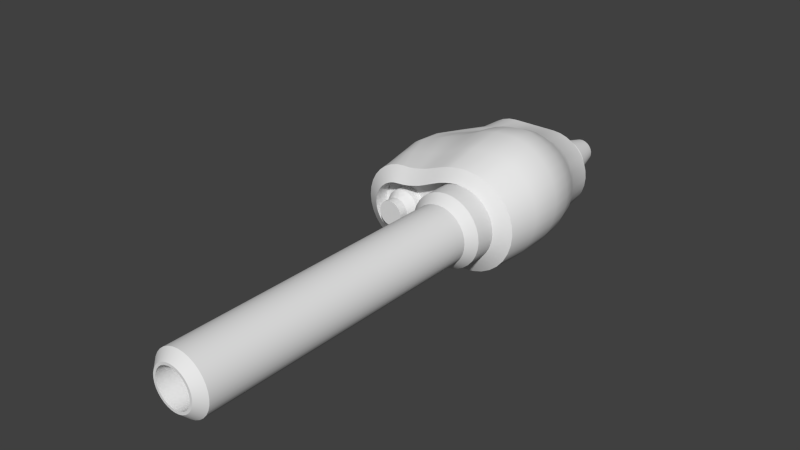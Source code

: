 # Source: untitled_faking_it.blend  (saved by Blender 2.70.0; exported with 4.5.12 LTS)
import bpy
from mathutils import Matrix  # noqa: F401  (used for matrix-valued properties, if any)

bpy.ops.wm.read_factory_settings(use_empty=True)
scene = bpy.context.scene
scene.name = 'Scene'

# ---- collections
col_collection_1 = bpy.data.collections.new('Collection 1'); scene.collection.children.link(col_collection_1)

# ---- world
world_world = bpy.data.worlds.new('World'); scene.world = world_world
world_world.color = (0.05088, 0.05088, 0.05088)
world_world.use_sun_shadow = False
world_world.sun_shadow_jitter_overblur = 0.0
world_world.cycles.sampling_method = 'MANUAL'
world_world.cycles.sample_map_resolution = 256

# ---- meshes
me_circle_006 = bpy.data.meshes.new('Circle.006')
me_circle_006.from_pydata([(2.383, 2.186, 1.976), (2.796, 2.061, 1.976), (3.176, 1.857, 1.976), (3.509, 1.584, 1.976), (3.783, 1.25, 1.976), (3.986, 0.87, 1.976), (4.111, 0.4573, 1.976), (4.154, 0.02812, 1.976), (4.111, -0.4011, 1.976), (3.986, -0.8138, 1.976), (3.783, -1.194, 1.976), (3.509, -1.528, 1.976), (3.176, -1.801, 1.976), (2.796, -2.004, 1.976), (2.383, -2.13, 1.976), (1.954, -2.172, 1.976), (1.525, -2.13, 3.226), (1.112, -2.004, 3.226), (0.7315, -1.801, 3.226), (0.3981, -1.528, 3.226), (0.1245, -1.194, 3.226), (-0.07877, -0.8138, 3.226), (-0.204, -0.4011, 3.226), (-0.2462, 0.02812, 3.226), (-0.204, 0.4573, 3.226), (-0.07877, 0.87, 3.226), (0.1245, 1.25, 3.226), (0.3981, 1.584, 3.226), (0.7315, 1.857, 3.226), (1.112, 2.061, 3.226), (1.525, 2.186, 3.226), (1.954, 2.228, 1.976), (1.954, 2.228, 3.226), (1.954, -2.172, 3.226), (2.383, -2.13, 3.226), (2.796, -2.004, 3.226), (3.176, -1.801, 3.226), (3.509, -1.528, 3.226), (3.783, -1.194, 3.226), (3.986, -0.8138, 3.226), (4.111, -0.4011, 3.226), (4.154, 0.02812, 3.226), (4.111, 0.4573, 3.226), (3.986, 0.87, 3.226), (3.783, 1.25, 3.226), (3.509, 1.584, 3.226), (3.176, 1.857, 3.226), (2.796, 2.061, 3.226), (2.383, 2.186, 3.226), (1.954, 1.778, 21.48), (1.612, 1.744, 21.48), (1.284, 1.645, 21.48), (0.9815, 1.483, 21.48), (0.7163, 1.266, 21.48), (0.4987, 1.0, 21.48), (0.337, 0.6978, 21.48), (0.2374, 0.3695, 21.48), (0.2038, 0.02812, 21.48), (0.2374, -0.3133, 21.48), (0.337, -0.6416, 21.48), (0.4987, -0.9441, 21.48), (0.7163, -1.209, 21.48), (0.9815, -1.427, 21.48), (1.284, -1.589, 21.48), (1.612, -1.688, 21.48), (1.954, -1.722, 21.48), (2.295, -1.688, 21.48), (2.623, -1.589, 21.48), (2.926, -1.427, 21.48), (3.191, -1.209, 21.48), (3.409, -0.9441, 21.48), (3.571, -0.6416, 21.48), (3.67, -0.3133, 21.48), (3.704, 0.02812, 21.48), (3.67, 0.3695, 21.48), (3.571, 0.6978, 21.48), (3.409, 1.0, 21.48), (3.191, 1.266, 21.48), (2.926, 1.483, 21.48), (2.623, 1.645, 21.48), (2.295, 1.744, 21.48), (1.954, 1.778, 3.851), (1.612, 1.744, 3.851), (1.284, 1.645, 3.851), (0.9815, 1.483, 3.851), (0.7163, 1.266, 3.851), (0.4987, 1.0, 3.851), (0.337, 0.6978, 3.851), (0.2374, 0.3695, 3.851), (0.2038, 0.02812, 3.851), (0.2374, -0.3133, 3.851), (0.337, -0.6416, 3.851), (0.4987, -0.9441, 3.851), (0.7163, -1.209, 3.851), (0.9815, -1.427, 3.851), (1.284, -1.589, 3.851), (1.612, -1.688, 3.851), (1.954, -1.722, 3.851), (2.295, -1.688, 3.851), (2.623, -1.589, 3.851), (2.926, -1.427, 3.851), (3.191, -1.209, 3.851), (3.409, -0.9441, 3.851), (3.571, -0.6416, 3.851), (3.67, -0.3133, 3.851), (3.704, 0.02812, 3.851), (3.67, 0.3695, 3.851), (3.571, 0.6978, 3.851), (3.409, 1.0, 3.851), (3.191, 1.266, 3.851), (2.926, 1.483, 3.851), (2.623, 1.645, 3.851), (2.295, 1.744, 3.851), (1.954, 1.278, 21.98), (1.71, 1.254, 21.98), (1.475, 1.183, 21.98), (1.259, 1.067, 21.98), (1.07, 0.912, 21.98), (0.9144, 0.7225, 21.98), (0.7989, 0.5064, 21.98), (0.7278, 0.2719, 21.98), (0.7038, 0.02809, 21.98), (0.7278, -0.2158, 21.98), (0.7989, -0.4503, 21.98), (0.9144, -0.6664, 21.98), (1.07, -0.8558, 21.98), (1.259, -1.011, 21.98), (1.475, -1.127, 21.98), (1.71, -1.198, 21.98), (1.954, -1.222, 21.98), (2.198, -1.198, 21.98), (2.432, -1.127, 21.98), (2.648, -1.011, 21.98), (2.838, -0.8558, 21.98), (2.993, -0.6664, 21.98), (3.109, -0.4503, 21.98), (3.18, -0.2158, 21.98), (3.204, 0.02809, 21.98), (3.18, 0.272, 21.98), (3.109, 0.5064, 21.98), (2.993, 0.7226, 21.98), (2.838, 0.912, 21.98), (2.648, 1.067, 21.98), (2.432, 1.183, 21.98), (2.198, 1.254, 21.98), (1.954, 1.128, 21.98), (1.739, 1.107, 21.98), (1.533, 1.044, 21.98), (1.343, 0.9427, 21.98), (1.176, 0.8059, 21.98), (1.039, 0.6392, 21.98), (0.9375, 0.449, 21.98), (0.8749, 0.2427, 21.98), (0.8538, 0.02809, 21.98), (0.8749, -0.1865, 21.98), (0.9375, -0.3929, 21.98), (1.039, -0.583, 21.98), (1.176, -0.7497, 21.98), (1.343, -0.8865, 21.98), (1.533, -0.9882, 21.98), (1.739, -1.051, 21.98), (1.954, -1.072, 21.98), (2.168, -1.051, 21.98), (2.375, -0.9882, 21.98), (2.565, -0.8865, 21.98), (2.732, -0.7497, 21.98), (2.868, -0.583, 21.98), (2.97, -0.3929, 21.98), (3.033, -0.1865, 21.98), (3.054, 0.02809, 21.98), (3.033, 0.2427, 21.98), (2.97, 0.449, 21.98), (2.868, 0.6392, 21.98), (2.732, 0.8059, 21.98), (2.565, 0.9427, 21.98), (2.375, 1.044, 21.98), (2.168, 1.107, 21.98), (2.061, 0.5675, -0.5241), (2.164, 0.5362, -0.5241), (2.259, 0.4854, -0.5241), (2.343, 0.417, -0.5241), (2.411, 0.3336, -0.5241), (2.462, 0.2386, -0.5241), (2.493, 0.1354, -0.5241), (2.504, 0.02809, -0.5241), (2.493, -0.07921, -0.5241), (2.462, -0.1824, -0.5241), (2.411, -0.2775, -0.5241), (2.343, -0.3608, -0.5241), (2.259, -0.4292, -0.5241), (2.164, -0.48, -0.5241), (2.061, -0.5113, -0.5241), (1.954, -0.5219, -0.5241), (1.846, -0.5113, -0.5241), (1.743, -0.48, -0.5241), (1.648, -0.4292, -0.5241), (1.565, -0.3608, -0.5241), (1.496, -0.2775, -0.5241), (1.446, -0.1824, -0.5241), (1.414, -0.07921, -0.5241), (1.404, 0.02809, -0.5241), (1.414, 0.1354, -0.5241), (1.446, 0.2386, -0.5241), (1.496, 0.3336, -0.5241), (1.565, 0.417, -0.5241), (1.648, 0.4854, -0.5241), (1.743, 0.5362, -0.5241), (1.846, 0.5675, -0.5241), (1.954, 0.5781, -0.5241), (-2.406, 0.2093, 2.651), (-2.553, 0.1949, 2.651), (-2.693, 0.1522, 2.651), (-2.823, 0.08289, 2.651), (-2.937, -0.01038, 2.651), (-3.03, -0.124, 2.651), (-3.099, -0.2537, 2.651), (-3.142, -0.3944, 2.651), (-3.156, -0.5407, 2.651), (-3.142, -0.687, 2.651), (-3.099, -0.8277, 2.651), (-3.03, -0.9574, 2.651), (-2.937, -1.071, 2.651), (-2.823, -1.164, 2.651), (-2.693, -1.234, 2.651), (-2.553, -1.276, 2.651), (-2.406, -1.291, 2.651), (-2.26, -1.276, 2.651), (-2.119, -1.234, 2.651), (-1.99, -1.164, 2.651), (-1.876, -1.071, 2.651), (-1.783, -0.9574, 2.651), (-1.713, -0.8277, 2.651), (-1.671, -0.687, 2.651), (-1.656, -0.5407, 2.651), (-1.671, -0.3944, 2.651), (-1.713, -0.2537, 2.651), (-1.783, -0.124, 2.651), (-1.876, -0.01038, 2.651), (-1.99, 0.08289, 2.651), (-2.119, 0.1522, 2.651), (-2.26, 0.1949, 2.651), (-2.406, 1.084, 1.976), (-2.723, 1.053, 1.976), (-3.028, 0.9606, 1.976), (-3.309, 0.8104, 1.976), (-3.555, 0.6083, 1.976), (-3.757, 0.3621, 1.976), (-3.908, 0.08115, 1.976), (-4.0, -0.2237, 1.976), (-4.031, -0.5407, 1.976), (-4.0, -0.8577, 1.976), (-3.908, -1.163, 1.976), (-3.757, -1.444, 1.976), (-3.555, -1.69, 1.976), (-3.309, -1.892, 1.976), (-3.028, -2.042, 1.976), (-2.723, -2.134, 1.976), (-2.406, -2.166, 1.976), (-2.406, 1.084, 0.9759), (-2.723, 1.053, 0.9759), (-3.028, 0.9606, 0.9759), (-3.309, 0.8104, 0.9759), (-3.555, 0.6083, 0.9759), (-3.757, 0.3621, 0.9759), (-3.908, 0.08115, 0.9759), (-4.0, -0.2237, 0.9759), (-4.031, -0.5407, 0.9759), (-4.0, -0.8577, 0.9759), (-3.908, -1.163, 0.9759), (-3.757, -1.444, 0.9759), (-3.555, -1.69, 0.9759), (-3.309, -1.892, 0.9759), (-3.028, -2.042, 0.9759), (-2.723, -2.134, 0.9759), (-2.406, -2.166, 0.9759), (-2.089, -2.134, 0.9759), (-1.784, -2.042, 0.9759), (-1.503, -1.892, 0.9759), (-1.257, -1.69, 0.9759), (-1.055, -1.444, 0.9759), (-0.9049, -1.163, 0.9759), (-0.8125, -0.8577, 0.9759), (-0.7812, -0.5407, 0.9759), (-0.8125, -0.2237, 0.9759), (-0.9049, 0.08115, 0.9759), (-1.055, 0.3621, 0.9759), (-1.257, 0.6083, 0.9759), (-1.503, 0.8104, 0.9759), (-1.784, 0.9606, 0.9759), (-2.089, 1.053, 0.9759), (-2.406, 0.2093, 2.093), (-2.553, 0.1949, 2.093), (-2.693, 0.1522, 2.093), (-2.823, 0.08289, 2.093), (-2.937, -0.01038, 2.093), (-3.03, -0.124, 2.093), (-3.099, -0.2537, 2.093), (-3.142, -0.3944, 2.093), (-3.156, -0.5407, 2.093), (-3.142, -0.687, 2.093), (-3.099, -0.8277, 2.093), (-3.03, -0.9574, 2.093), (-2.937, -1.071, 2.093), (-2.823, -1.164, 2.093), (-2.693, -1.234, 2.093), (-2.553, -1.276, 2.093), (-2.406, -1.291, 2.093), (-2.26, -1.276, 2.093), (-2.119, -1.234, 2.093), (-1.99, -1.164, 2.093), (-1.876, -1.071, 2.093), (-1.783, -0.9574, 2.093), (-1.713, -0.8277, 2.093), (-1.671, -0.687, 2.093), (-1.656, -0.5407, 2.093), (-1.671, -0.3944, 2.093), (-1.713, -0.2537, 2.093), (-1.783, -0.124, 2.093), (-1.876, -0.01038, 2.093), (-1.99, 0.08289, 2.093), (-2.119, 0.1522, 2.093), (-2.26, 0.1949, 2.093), (-2.406, 0.5093, 1.534), (-2.611, 0.4891, 1.534), (-2.808, 0.4294, 1.534), (-2.99, 0.3323, 1.534), (-3.149, 0.2017, 1.534), (-3.279, 0.04263, 1.534), (-3.376, -0.1389, 1.534), (-3.436, -0.3359, 1.534), (-3.456, -0.5407, 1.534), (-3.436, -0.7456, 1.534), (-3.376, -0.9425, 1.534), (-3.279, -1.124, 1.534), (-3.149, -1.283, 1.534), (-2.99, -1.414, 1.534), (-2.808, -1.511, 1.534), (-2.611, -1.571, 1.534), (-2.406, -1.591, 1.534), (-2.201, -1.571, 1.534), (-2.004, -1.511, 1.534), (-1.823, -1.414, 1.534), (-1.664, -1.283, 1.534), (-1.533, -1.124, 1.534), (-1.436, -0.9425, 1.534), (-1.376, -0.7456, 1.534), (-1.356, -0.5407, 1.534), (-1.376, -0.3359, 1.534), (-1.436, -0.1389, 1.534), (-1.533, 0.04264, 1.534), (-1.664, 0.2017, 1.534), (-1.823, 0.3323, 1.534), (-2.004, 0.4294, 1.534), (-2.201, 0.4891, 1.534), (-2.406, 0.5093, 0.9759), (-2.611, 0.4891, 0.9759), (-2.808, 0.4294, 0.9759), (-2.99, 0.3323, 0.9759), (-3.149, 0.2017, 0.9759), (-3.279, 0.04263, 0.9759), (-3.376, -0.1389, 0.9759), (-3.436, -0.3359, 0.9759), (-3.456, -0.5407, 0.9759), (-3.436, -0.7456, 0.9759), (-3.376, -0.9425, 0.9759), (-3.279, -1.124, 0.9759), (-3.149, -1.283, 0.9759), (-2.99, -1.414, 0.9759), (-2.808, -1.511, 0.9759), (-2.611, -1.571, 0.9759), (-2.406, -1.591, 0.9759), (-2.201, -1.571, 0.9759), (-2.004, -1.511, 0.9759), (-1.823, -1.414, 0.9759), (-1.664, -1.283, 0.9759), (-1.533, -1.124, 0.9759), (-1.436, -0.9425, 0.9759), (-1.376, -0.7456, 0.9759), (-1.356, -0.5407, 0.9759), (-1.376, -0.3359, 0.9759), (-1.436, -0.1389, 0.9759), (-1.533, 0.04264, 0.9759), (-1.664, 0.2017, 0.9759), (-1.823, 0.3323, 0.9759), (-2.004, 0.4294, 0.9759), (-2.201, 0.4891, 0.9759), (1.954, -2.172, 0.9759), (1.525, -2.13, 0.9759), (1.112, -2.004, 0.9759), (0.7315, -1.801, 0.9759), (0.3981, -1.528, 0.9759), (0.1245, -1.194, 0.9759), (-0.07877, -0.8138, 0.9759), (-0.204, -0.4011, 0.9759), (-0.2462, 0.02812, 0.9759), (-0.204, 0.4573, 0.9759), (-0.07877, 0.87, 0.9759), (0.1245, 1.25, 0.9759), (0.3981, 1.584, 0.9759), (0.7315, 1.857, 0.9759), (1.112, 2.061, 0.9759), (1.525, 2.186, 0.9759), (1.954, 2.228, 0.9759), (-2.027, 1.112, 1.976), (-2.027, 1.112, 0.9759), (-1.649, 1.173, 1.976), (-1.649, 1.173, 0.9759), (-1.281, 1.268, 1.976), (-1.281, 1.268, 0.9759), (-0.9143, 1.38, 1.976), (-0.9143, 1.38, 0.9759), (-0.5589, 1.525, 1.976), (-0.5589, 1.525, 0.9759), (-0.2109, 1.68, 1.976), (-0.2109, 1.68, 0.9759), (0.1378, 1.833, 1.976), (0.1378, 1.833, 0.9759), (0.4896, 1.98, 1.976), (0.4896, 1.98, 0.9759), (0.8548, 2.094, 1.976), (0.8548, 2.094, 0.9759), (1.228, 2.182, 1.976), (1.228, 2.182, 0.9759), (1.606, 2.238, 1.976), (1.606, 2.238, 0.9759), (-2.406, 1.984, 1.426), (-2.899, 1.936, 1.426), (-3.373, 1.792, 1.426), (-3.809, 1.559, 1.426), (-4.192, 1.245, 1.426), (-4.506, 0.8621, 1.426), (-4.739, 0.4256, 1.426), (-4.883, -0.04811, 1.426), (-4.931, -0.5407, 1.426), (-4.883, -1.033, 1.426), (-4.739, -1.507, 1.426), (-4.506, -1.944, 1.426), (-4.192, -2.326, 1.426), (-3.809, -2.64, 1.426), (-3.373, -2.874, 1.426), (-2.899, -3.017, 1.426), (-2.406, -3.066, 1.426), (1.954, 2.928, 1.415), (1.954, -3.066, 1.426), (2.557, -3.006, 1.426), (3.138, -2.83, 1.426), (3.673, -2.544, 1.426), (4.141, -2.16, 1.426), (4.526, -1.691, 1.426), (4.812, -1.156, 1.426), (4.988, -0.58, 1.426), (5.048, 0.008819, 1.425), (4.988, 0.588, 1.424), (4.812, 1.136, 1.422), (4.526, 1.635, 1.42), (4.141, 2.069, 1.418), (3.673, 2.424, 1.416), (3.138, 2.69, 1.415), (2.557, 2.86, 1.415), (-2.027, 1.987, 1.426), (-1.649, 2.04, 1.425), (-1.281, 2.122, 1.425), (-0.9143, 2.218, 1.424), (-0.5589, 2.343, 1.423), (-0.2109, 2.477, 1.421), (0.1378, 2.607, 1.42), (0.4896, 2.731, 1.419), (0.8548, 2.824, 1.418), (1.228, 2.893, 1.417), (1.606, 2.933, 1.416), (1.07, 0.9761, -9.198), (0.7624, 0.9458, -9.823), (0.4669, 0.8562, -9.823), (0.1946, 0.7107, -9.823), (-0.04405, 0.5148, -9.823), (-0.2399, 0.2761, -9.823), (-0.3855, 0.003824, -9.823), (-0.4751, -0.2916, -9.823), (-0.5054, -0.5989, -9.823), (-0.4751, -0.9062, -9.823), (-0.3855, -1.202, -9.823), (-0.2399, -1.474, -9.823), (-0.04405, -1.713, -9.823), (0.1946, -1.908, -9.823), (0.4669, -2.054, -9.823), (0.7624, -2.144, -9.823), (1.07, -2.174, -9.198), (1.377, -2.144, -9.198), (1.672, -2.054, -9.198), (1.945, -1.908, -9.198), (2.183, -1.713, -9.198), (2.379, -1.474, -9.198), (2.525, -1.202, -9.198), (2.614, -0.9062, -9.198), (2.645, -0.5989, -9.198), (2.614, -0.2916, -9.198), (2.525, 0.003826, -9.198), (2.379, 0.2761, -9.198), (2.183, 0.5148, -9.198), (1.945, 0.7107, -9.198), (1.672, 0.8562, -9.198), (1.377, 0.9458, -9.198), (-1.761, 0.9761, -9.198), (-2.068, 0.9458, -9.198), (-2.363, 0.8562, -9.198), (-2.636, 0.7107, -9.198), (-2.874, 0.5148, -9.198), (-3.07, 0.2761, -9.198), (-3.216, 0.003824, -9.198), (-3.305, -0.2916, -9.198), (-3.336, -0.5989, -9.198), (-3.305, -0.9062, -9.198), (-3.216, -1.202, -9.198), (-3.07, -1.474, -9.198), (-2.874, -1.713, -9.198), (-2.636, -1.908, -9.198), (-2.363, -2.054, -9.198), (-2.068, -2.144, -9.198), (-1.761, -2.174, -9.198), (1.07, 0.9761, -8.198), (0.7624, 0.9458, -8.198), (0.4669, 0.8562, -8.198), (0.1946, 0.7107, -8.198), (-0.04405, 0.5148, -8.198), (-0.2399, 0.2761, -8.198), (-0.3855, 0.003824, -8.198), (-0.4751, -0.2916, -8.198), (-0.5054, -0.5989, -8.198), (-0.4751, -0.9062, -8.198), (-0.3855, -1.202, -8.198), (-0.2399, -1.474, -8.198), (-0.04405, -1.713, -8.198), (0.1946, -1.908, -8.198), (0.4669, -2.054, -8.198), (0.7624, -2.144, -8.198), (1.07, -2.174, -8.198), (-1.761, 0.9761, -8.198), (-2.068, 0.9458, -8.198), (-2.363, 0.8562, -8.198), (-2.636, 0.7107, -8.198), (-2.874, 0.5148, -8.198), (-3.07, 0.2761, -8.198), (-3.216, 0.003824, -8.198), (-3.305, -0.2916, -8.198), (-3.336, -0.5989, -8.198), (-3.305, -0.9062, -8.198), (-3.216, -1.202, -8.198), (-3.07, -1.474, -8.198), (-2.874, -1.713, -8.198), (-2.636, -1.908, -8.198), (-2.363, -2.054, -8.198), (-2.068, -2.144, -8.198), (-1.761, -2.174, -8.198), (1.07, 0.7011, -9.823), (0.816, 0.6761, -9.823), (0.5722, 0.6021, -9.823), (0.3474, 0.482, -9.823), (0.1504, 0.3203, -9.823), (-0.01126, 0.1233, -9.823), (-0.1314, -0.1014, -9.823), (-0.2054, -0.3453, -9.823), (-0.2304, -0.5989, -9.823), (-0.2054, -0.8525, -9.823), (-0.1314, -1.096, -9.823), (-0.01126, -1.321, -9.823), (0.1504, -1.518, -9.823), (0.3474, -1.68, -9.823), (0.5722, -1.8, -9.823), (0.816, -1.874, -9.823), (1.07, -1.899, -9.823), (1.323, -1.874, -9.823), (1.567, -1.8, -9.823), (1.792, -1.68, -9.823), (1.989, -1.518, -9.823), (2.151, -1.321, -9.823), (2.271, -1.096, -9.823), (2.345, -0.8525, -9.823), (2.37, -0.5989, -9.823), (2.345, -0.3453, -9.823), (2.271, -0.1014, -9.823), (2.151, 0.1233, -9.823), (1.989, 0.3203, -9.823), (1.792, 0.482, -9.823), (1.567, 0.6021, -9.823), (1.323, 0.6761, -9.823), (1.07, 0.1511, -12.02), (0.9233, 0.1367, -12.02), (0.7826, 0.09401, -12.02), (0.653, 0.0247, -12.02), (0.5393, -0.06857, -12.02), (0.446, -0.1822, -12.02), (0.3767, -0.3119, -12.02), (0.3341, -0.4526, -12.02), (0.3196, -0.5989, -12.02), (0.3341, -0.7452, -12.02), (0.3767, -0.8859, -12.02), (0.446, -1.016, -12.02), (0.5393, -1.129, -12.02), (0.653, -1.223, -12.02), (0.7826, -1.292, -12.02), (0.9233, -1.334, -12.02), (1.07, -1.349, -12.02), (1.216, -1.334, -12.02), (1.357, -1.292, -12.02), (1.486, -1.223, -12.02), (1.6, -1.129, -12.02), (1.693, -1.016, -12.02), (1.763, -0.8859, -12.02), (1.805, -0.7452, -12.02), (1.82, -0.5989, -12.02), (1.805, -0.4526, -12.02), (1.763, -0.3119, -12.02), (1.693, -0.1822, -12.02), (1.6, -0.06857, -12.02), (1.486, 0.0247, -12.02), (1.357, 0.09401, -12.02), (1.216, 0.1367, -12.02), (1.07, 0.9761, -9.823), (1.07, -2.174, -9.823), (1.377, -2.144, -9.823), (1.672, -2.054, -9.823), (1.945, -1.908, -9.823), (2.183, -1.713, -9.823), (2.379, -1.474, -9.823), (2.525, -1.202, -9.823), (2.614, -0.9062, -9.823), (2.645, -0.5989, -9.823), (2.614, -0.2916, -9.823), (2.525, 0.003826, -9.823), (2.379, 0.2761, -9.823), (2.183, 0.5148, -9.823), (1.945, 0.7107, -9.823), (1.672, 0.8562, -9.823), (1.377, 0.9458, -9.823), (1.054, 1.868, -8.575), (1.054, -3.066, -8.575), (1.535, -3.018, -8.575), (1.998, -2.878, -8.575), (2.424, -2.65, -8.575), (2.798, -2.343, -8.575), (3.105, -1.969, -8.575), (3.333, -1.543, -8.575), (3.473, -1.08, -8.575), (3.521, -0.5989, -8.575), (3.473, -0.1176, -8.575), (3.333, 0.3451, -8.575), (3.105, 0.7716, -8.575), (2.798, 1.145, -8.575), (2.424, 1.452, -8.575), (1.998, 1.68, -8.575), (1.535, 1.821, -8.575), (-1.694, 1.868, -8.575), (-2.175, 1.821, -8.575), (-2.638, 1.68, -8.575), (-3.064, 1.452, -8.575), (-3.438, 1.145, -8.575), (-3.745, 0.7716, -8.575), (-3.973, 0.3451, -8.575), (-4.113, -0.1176, -8.575), (-4.16, -0.5989, -8.575), (-4.113, -1.08, -8.575), (-3.973, -1.543, -8.575), (-3.745, -1.969, -8.575), (-3.438, -2.343, -8.575), (-3.064, -2.65, -8.575), (-2.638, -2.878, -8.575), (-2.175, -3.018, -8.575), (-1.694, -3.066, -8.575), (0.8248, 1.868, -8.575), (0.5959, 1.868, -8.575), (0.3669, 1.868, -8.575), (0.138, 1.868, -8.575), (-0.09094, 1.868, -8.575), (-0.3199, 1.868, -8.575), (-0.5488, 1.868, -8.575), (-0.7778, 1.868, -8.575), (-1.007, 1.868, -8.575), (-1.236, 1.868, -8.575), (-1.465, 1.868, -8.575), (1.523, -3.066, -4.922), (-2.094, -3.066, -4.922), (1.808, -3.066, -1.763), (-2.32, -3.066, -1.763), (1.916, -3.066, -0.1034), (-2.397, -3.066, -0.1034), (1.681, -3.055, -3.277), (-2.221, -3.066, -3.277), (1.318, -3.066, -6.749), (-1.924, -3.066, -6.749), (-3.1, 2.097, -0.1034), (-3.442, 2.012, -0.1034), (-3.802, 1.841, -0.1034), (-4.142, 1.602, -0.1034), (-4.468, 1.272, -0.1034), (-4.74, 0.8706, -0.1034), (-4.933, 0.4294, -0.1034), (-5.041, -0.02184, -0.1034), (-5.063, -0.5327, -0.1034), (-4.991, -1.026, -0.1034), (-4.831, -1.493, -0.1034), (-4.578, -1.934, -0.1034), (-4.254, -2.313, -0.1034), (-3.831, -2.643, -0.1034), (-3.382, -2.873, -0.1034), (-2.854, -3.021, -0.1034), (-3.652, 2.199, -1.763), (-3.934, 2.083, -1.763), (-4.217, 1.895, -1.763), (-4.496, 1.639, -1.763), (-4.754, 1.311, -1.763), (-4.976, 0.8982, -1.763), (-5.126, 0.4496, -1.763), (-5.195, -0.00868, -1.763), (-5.18, -0.5184, -1.763), (-5.068, -1.041, -1.763), (-4.884, -1.496, -1.763), (-4.608, -1.931, -1.763), (-4.259, -2.309, -1.763), (-3.81, -2.641, -1.763), (-3.335, -2.872, -1.763), (-2.784, -3.02, -1.763), (-3.544, 2.177, -3.277), (-3.816, 2.066, -3.277), (-4.095, 1.884, -3.277), (-4.379, 1.626, -3.277), (-4.635, 1.301, -3.277), (-4.861, 0.884, -3.277), (-5.01, 0.4435, -3.277), (-5.081, -0.01902, -3.277), (-5.068, -0.5301, -3.277), (-4.964, -1.029, -3.277), (-4.773, -1.501, -3.277), (-4.498, -1.935, -3.277), (-4.147, -2.315, -3.277), (-3.704, -2.643, -3.277), (-3.243, -2.87, -3.277), (-2.71, -3.018, -3.277), (-2.814, 2.063, -4.922), (-3.155, 1.976, -4.922), (-3.497, 1.812, -4.922), (-3.852, 1.557, -4.922), (-4.166, 1.235, -4.922), (-4.428, 0.8459, -4.922), (-4.62, 0.4063, -4.922), (-4.726, -0.05135, -4.922), (-4.747, -0.5435, -4.922), (-4.674, -1.04, -4.922), (-4.513, -1.507, -4.922), (-4.267, -1.937, -4.922), (-3.948, -2.312, -4.922), (-3.535, -2.639, -4.922), (-3.099, -2.868, -4.922), (-2.616, -3.014, -4.922), (-2.427, -3.008, -6.749), (-2.875, -2.864, -6.749), (-3.276, -2.641, -6.749), (-3.658, -2.309, -6.749), (-3.938, -1.947, -6.749), (-4.149, -1.523, -6.749), (-4.273, -1.053, -6.749), (-4.3, -0.5845, -6.749), (-4.227, -0.09369, -6.749), (-4.065, 0.3508, -6.749), (-3.798, 0.7788, -6.749), (-3.502, 1.167, -6.749), (-3.156, 1.476, -6.749), (-2.711, 1.736, -6.749), (-2.272, 1.849, -6.749), (-1.809, 1.896, -6.749), (2.508, 3.544, -0.1232), (2.593, -2.999, -0.1034), (3.178, -2.827, -0.1034), (3.78, -2.531, -0.1034), (4.315, -2.13, -0.1034), (4.77, -1.636, -0.1034), (5.121, -1.08, -0.1038), (5.365, -0.4705, -0.1048), (5.483, 0.1332, -0.1063), (5.485, 0.7606, -0.1084), (5.359, 1.392, -0.1112), (5.117, 1.957, -0.1141), (4.777, 2.446, -0.117), (4.326, 2.885, -0.1198), (3.787, 3.246, -0.122), (3.246, 3.488, -0.1232), (2.958, 4.019, -1.763), (2.487, -2.999, -1.763), (3.097, -2.829, -1.763), (3.726, -2.534, -1.763), (4.297, -2.133, -1.763), (4.794, -1.635, -1.763), (5.185, -1.076, -1.763), (5.481, -0.4417, -1.765), (5.648, 0.2055, -1.767), (5.688, 0.8463, -1.769), (5.6, 1.519, -1.772), (5.4, 2.096, -1.775), (5.079, 2.646, -1.778), (4.648, 3.137, -1.782), (4.131, 3.546, -1.784), (3.58, 3.846, -1.786), (2.779, 3.89, -3.298), (2.339, -3.0, -3.277), (2.946, -2.831, -3.277), (3.547, -2.548, -3.277), (4.105, -2.155, -3.277), (4.579, -1.676, -3.277), (4.965, -1.121, -3.278), (5.248, -0.5072, -3.279), (5.409, 0.1215, -3.28), (5.447, 0.7498, -3.283), (5.361, 1.403, -3.285), (5.166, 1.969, -3.288), (4.854, 2.504, -3.291), (4.443, 2.976, -3.294), (3.929, 3.389, -3.296), (3.406, 3.678, -3.298), (2.131, 3.175, -4.933), (2.169, -3.002, -4.922), (2.713, -2.837, -4.922), (3.232, -2.574, -4.922), (3.718, -2.207, -4.922), (4.125, -1.761, -4.922), (4.441, -1.251, -4.922), (4.667, -0.6759, -4.922), (4.776, -0.1038, -4.923), (4.774, 0.4731, -4.924), (4.658, 1.052, -4.926), (4.44, 1.569, -4.928), (4.113, 2.052, -4.93), (3.723, 2.44, -4.932), (3.224, 2.787, -4.933), (2.709, 3.026, -4.934), (1.316, 2.149, -6.749), (1.866, -3.0, -6.749), (2.339, -2.843, -6.749), (2.76, -2.605, -6.749), (3.133, -2.284, -6.749), (3.438, -1.893, -6.749), (3.664, -1.435, -6.749), (3.792, -0.9537, -6.749), (3.82, -0.4403, -6.749), (3.753, 0.03722, -6.749), (3.671, 0.5322, -6.749), (3.411, 0.9456, -6.749), (3.118, 1.404, -6.749), (2.744, 1.73, -6.749), (2.267, 1.984, -6.749), (1.71, 2.092, -6.749), (-2.85, 2.162, -0.1035), (-2.321, 2.33, -0.1044), (-1.595, 2.485, -0.1066), (-1.098, 2.635, -0.1087), (-0.5913, 2.836, -0.1112), (-0.1165, 3.032, -0.1137), (0.3219, 3.206, -0.116), (0.7986, 3.411, -0.1183), (1.209, 3.509, -0.12), (1.68, 3.538, -0.1216), (2.137, 3.567, -0.1227), (-3.412, 2.294, -1.763), (-2.738, 2.531, -1.763), (-1.946, 2.848, -1.763), (-1.335, 2.994, -1.763), (-0.6146, 3.304, -1.763), (-0.04271, 3.536, -1.763), (0.4911, 3.785, -1.763), (0.9934, 3.913, -1.763), (1.49, 4.036, -1.763), (2.038, 4.067, -1.763), (2.517, 4.077, -1.763), (-3.208, 2.242, -3.277), (-2.517, 2.438, -3.278), (-1.769, 2.657, -3.28), (-1.183, 2.845, -3.283), (-0.6036, 3.082, -3.286), (-0.06994, 3.359, -3.289), (0.43, 3.587, -3.291), (0.9275, 3.739, -3.294), (1.368, 3.834, -3.295), (1.89, 3.895, -3.297), (2.337, 3.928, -3.298), (-2.447, 2.086, -4.922), (-1.958, 2.194, -4.922), (-1.422, 2.318, -4.923), (-1.002, 2.437, -4.924), (-0.5814, 2.572, -4.925), (-0.1694, 2.75, -4.927), (0.2229, 2.93, -4.928), (0.6182, 3.052, -4.93), (0.9809, 3.117, -4.931), (1.391, 3.166, -4.932), (1.792, 3.191, -4.933), (-1.588, 1.911, -6.749), (-1.382, 1.926, -6.749), (-1.086, 1.94, -6.749), (-0.8001, 1.949, -6.749), (-0.5485, 1.983, -6.749), (-0.2909, 2.012, -6.749), (-0.07186, 2.043, -6.748), (0.1858, 2.072, -6.749), (0.4436, 2.1, -6.748), (0.7111, 2.134, -6.75), (0.9911, 2.139, -6.75)], [], [(47, 1, 0, 48), (36, 12, 11, 37), (26, 397, 396, 25), (45, 3, 2, 46), (34, 14, 13, 35), (43, 5, 4, 44), (32, 31, 402, 401, 30), (22, 393, 392, 21), (41, 7, 6, 42), (28, 399, 398, 27), (17, 16, 96, 95), (39, 9, 8, 40), (32, 30, 82, 81), (19, 390, 389, 18), (48, 0, 31, 32), (37, 11, 10, 38), (21, 392, 391, 20), (46, 2, 1, 47), (35, 13, 12, 36), (25, 396, 395, 24), (44, 4, 3, 45), (33, 15, 14, 34), (27, 398, 397, 26), (42, 6, 5, 43), (23, 394, 393, 22), (40, 8, 7, 41), (29, 400, 399, 28), (18, 389, 388, 17), (38, 10, 9, 39), (20, 391, 390, 19), (80, 112, 81, 49), (69, 101, 102, 70), (58, 90, 91, 59), (78, 110, 111, 79), (67, 99, 100, 68), (56, 88, 89, 57), (76, 108, 109, 77), (65, 97, 98, 66), (54, 86, 87, 55), (74, 106, 107, 75), (52, 84, 85, 53), (63, 95, 96, 64), (72, 104, 105, 73), (50, 82, 83, 51), (61, 93, 94, 62), (70, 102, 103, 71), (59, 91, 92, 60), (79, 111, 112, 80), (68, 100, 101, 69), (57, 89, 90, 58), (77, 109, 110, 78), (66, 98, 99, 67), (55, 87, 88, 56), (75, 107, 108, 76), (53, 85, 86, 54), (64, 96, 97, 65), (73, 105, 106, 74), (51, 83, 84, 52), (62, 94, 95, 63), (71, 103, 104, 72), (49, 81, 82, 50), (60, 92, 93, 61), (30, 401, 400, 29), (29, 28, 84, 83), (30, 29, 83, 82), (48, 32, 81, 112), (47, 48, 112, 111), (46, 47, 111, 110), (45, 46, 110, 109), (44, 45, 109, 108), (43, 44, 108, 107), (42, 43, 107, 106), (41, 42, 106, 105), (40, 41, 105, 104), (39, 40, 104, 103), (38, 39, 103, 102), (37, 38, 102, 101), (36, 37, 101, 100), (35, 36, 100, 99), (34, 35, 99, 98), (33, 34, 98, 97), (21, 20, 92, 91), (17, 388, 387, 16), (18, 17, 95, 94), (19, 18, 94, 93), (20, 19, 93, 92), (27, 26, 86, 85), (22, 21, 91, 90), (23, 22, 90, 89), (24, 23, 89, 88), (25, 24, 88, 87), (28, 27, 85, 84), (51, 52, 116, 115), (50, 51, 115, 114), (49, 50, 114, 113), (80, 49, 113, 144), (79, 80, 144, 143), (78, 79, 143, 142), (77, 78, 142, 141), (76, 77, 141, 140), (75, 76, 140, 139), (74, 75, 139, 138), (73, 74, 138, 137), (72, 73, 137, 136), (71, 72, 136, 135), (70, 71, 135, 134), (69, 70, 134, 133), (68, 69, 133, 132), (67, 68, 132, 131), (66, 67, 131, 130), (65, 66, 130, 129), (64, 65, 129, 128), (63, 64, 128, 127), (62, 63, 127, 126), (61, 62, 126, 125), (60, 61, 125, 124), (59, 60, 124, 123), (58, 59, 123, 122), (57, 58, 122, 121), (56, 57, 121, 120), (55, 56, 120, 119), (54, 55, 119, 118), (53, 54, 118, 117), (52, 53, 117, 116), (117, 118, 150, 149), (118, 119, 151, 150), (116, 117, 149, 148), (115, 116, 148, 147), (114, 115, 147, 146), (113, 114, 146, 145), (144, 113, 145, 176), (143, 144, 176, 175), (142, 143, 175, 174), (141, 142, 174, 173), (140, 141, 173, 172), (139, 140, 172, 171), (138, 139, 171, 170), (137, 138, 170, 169), (136, 137, 169, 168), (135, 136, 168, 167), (134, 135, 167, 166), (133, 134, 166, 165), (132, 133, 165, 164), (131, 132, 164, 163), (130, 131, 163, 162), (129, 130, 162, 161), (128, 129, 161, 160), (127, 128, 160, 159), (126, 127, 159, 158), (125, 126, 158, 157), (124, 125, 157, 156), (123, 124, 156, 155), (122, 123, 155, 154), (121, 122, 154, 153), (120, 121, 153, 152), (119, 120, 152, 151), (208, 207, 206, 205, 204, 203, 202, 201, 200, 199, 198, 197, 196, 195, 194, 193, 192, 191, 190, 189, 188, 187, 186, 185, 184, 183, 182, 181, 180, 179, 178, 177), (151, 152, 201, 202), (162, 163, 190, 191), (173, 174, 179, 180), (153, 154, 199, 200), (164, 165, 188, 189), (175, 176, 177, 178), (155, 156, 197, 198), (166, 167, 186, 187), (157, 158, 195, 196), (146, 147, 206, 207), (168, 169, 184, 185), (159, 160, 193, 194), (148, 149, 204, 205), (170, 171, 182, 183), (150, 151, 202, 203), (161, 162, 191, 192), (172, 173, 180, 181), (152, 153, 200, 201), (163, 164, 189, 190), (174, 175, 178, 179), (154, 155, 198, 199), (165, 166, 187, 188), (176, 145, 208, 177), (156, 157, 196, 197), (145, 146, 207, 208), (167, 168, 185, 186), (158, 159, 194, 195), (147, 148, 205, 206), (169, 170, 183, 184), (160, 161, 192, 193), (149, 150, 203, 204), (171, 172, 181, 182), (252, 269, 268, 251), (250, 267, 266, 249), (248, 265, 264, 247), (246, 263, 262, 245), (257, 274, 273, 256), (244, 261, 260, 243), (255, 272, 271, 254), (242, 259, 258, 241), (253, 270, 269, 252), (251, 268, 267, 250), (249, 266, 265, 248), (247, 264, 263, 246), (245, 262, 261, 244), (256, 273, 272, 255), (243, 260, 259, 242), (254, 271, 270, 253), (210, 211, 212, 213, 214, 215, 216, 217, 218, 219, 220, 221, 222, 223, 224, 225, 226, 227, 228, 229, 230, 231, 232, 233, 234, 235, 236, 237, 238, 239, 240, 209), (209, 240, 321, 290), (230, 229, 310, 311), (219, 218, 299, 300), (239, 238, 319, 320), (228, 227, 308, 309), (217, 216, 297, 298), (237, 236, 317, 318), (226, 225, 306, 307), (215, 214, 295, 296), (235, 234, 315, 316), (213, 212, 293, 294), (224, 223, 304, 305), (233, 232, 313, 314), (211, 210, 291, 292), (222, 221, 302, 303), (231, 230, 311, 312), (220, 219, 300, 301), (240, 239, 320, 321), (229, 228, 309, 310), (218, 217, 298, 299), (238, 237, 318, 319), (227, 226, 307, 308), (216, 215, 296, 297), (236, 235, 316, 317), (214, 213, 294, 295), (225, 224, 305, 306), (234, 233, 314, 315), (212, 211, 292, 293), (223, 222, 303, 304), (232, 231, 312, 313), (210, 209, 290, 291), (221, 220, 301, 302), (315, 314, 346, 347), (293, 292, 324, 325), (304, 303, 335, 336), (313, 312, 344, 345), (291, 290, 322, 323), (302, 301, 333, 334), (290, 321, 353, 322), (311, 310, 342, 343), (300, 299, 331, 332), (320, 319, 351, 352), (309, 308, 340, 341), (298, 297, 329, 330), (318, 317, 349, 350), (307, 306, 338, 339), (296, 295, 327, 328), (316, 315, 347, 348), (294, 293, 325, 326), (305, 304, 336, 337), (314, 313, 345, 346), (292, 291, 323, 324), (303, 302, 334, 335), (312, 311, 343, 344), (301, 300, 332, 333), (321, 320, 352, 353), (310, 309, 341, 342), (299, 298, 330, 331), (319, 318, 350, 351), (308, 307, 339, 340), (297, 296, 328, 329), (317, 316, 348, 349), (295, 294, 326, 327), (306, 305, 337, 338), (349, 348, 380, 381), (327, 326, 358, 359), (338, 337, 369, 370), (347, 346, 378, 379), (325, 324, 356, 357), (336, 335, 367, 368), (345, 344, 376, 377), (323, 322, 354, 355), (334, 333, 365, 366), (322, 353, 385, 354), (343, 342, 374, 375), (332, 331, 363, 364), (352, 351, 383, 384), (341, 340, 372, 373), (330, 329, 361, 362), (350, 349, 381, 382), (339, 338, 370, 371), (328, 327, 359, 360), (348, 347, 379, 380), (326, 325, 357, 358), (337, 336, 368, 369), (346, 345, 377, 378), (324, 323, 355, 356), (335, 334, 366, 367), (344, 343, 375, 376), (333, 332, 364, 365), (353, 352, 384, 385), (342, 341, 373, 374), (331, 330, 362, 363), (351, 350, 382, 383), (340, 339, 371, 372), (329, 328, 360, 361), (274, 275, 371, 370), (273, 274, 370, 369), (272, 273, 369, 368), (271, 272, 368, 367), (270, 271, 367, 366), (269, 270, 366, 365), (268, 269, 365, 364), (267, 268, 364, 363), (266, 267, 363, 362), (265, 266, 362, 361), (264, 265, 361, 360), (263, 264, 360, 359), (262, 263, 359, 358), (261, 262, 358, 357), (260, 261, 357, 356), (259, 260, 356, 355), (258, 259, 355, 354), (289, 258, 354, 385), (288, 289, 385, 384), (287, 288, 384, 383), (286, 287, 383, 382), (285, 286, 382, 381), (284, 285, 381, 380), (283, 284, 380, 379), (282, 283, 379, 378), (281, 282, 378, 377), (280, 281, 377, 376), (279, 280, 376, 375), (278, 279, 375, 374), (277, 278, 374, 373), (276, 277, 373, 372), (275, 276, 372, 371), (16, 33, 97, 96), (26, 25, 87, 86), (16, 387, 386, 15, 33), (24, 395, 394, 23), (257, 15, 386, 274), (283, 282, 393, 394), (282, 281, 392, 393), (241, 258, 404, 403), (403, 404, 406, 405), (405, 406, 408, 407), (407, 408, 410, 409), (409, 410, 412, 411), (411, 412, 414, 413), (413, 414, 416, 415), (415, 416, 418, 417), (417, 418, 420, 419), (419, 420, 422, 421), (421, 422, 424, 423), (402, 31, 423, 424), (274, 386, 387, 388, 389, 390, 391, 392, 281, 280, 279, 278, 277, 276, 275), (283, 394, 395, 396, 397, 398, 399, 400, 401, 402, 424, 422, 420, 418, 416, 414, 412, 410, 408, 406, 404, 258, 289, 288, 287, 286, 285, 284), (241, 425, 426, 242), (242, 426, 427, 243), (243, 427, 428, 244), (244, 428, 429, 245), (245, 429, 430, 246), (246, 430, 431, 247), (247, 431, 432, 248), (248, 432, 433, 249), (249, 433, 434, 250), (250, 434, 435, 251), (251, 435, 436, 252), (252, 436, 437, 253), (253, 437, 438, 254), (254, 438, 439, 255), (255, 439, 440, 256), (440, 441, 257, 256), (458, 442, 31, 0), (1, 457, 458, 0), (2, 456, 457, 1), (3, 455, 456, 2), (4, 454, 455, 3), (5, 453, 454, 4), (6, 452, 453, 5), (7, 451, 452, 6), (8, 450, 451, 7), (9, 449, 450, 8), (10, 448, 449, 9), (11, 447, 448, 10), (12, 446, 447, 11), (13, 445, 446, 12), (14, 444, 445, 13), (15, 443, 444, 14), (15, 257, 441, 443), (241, 403, 459, 425), (403, 405, 460, 459), (405, 407, 461, 460), (407, 409, 462, 461), (409, 411, 463, 462), (411, 413, 464, 463), (413, 415, 465, 464), (415, 417, 466, 465), (417, 419, 467, 466), (419, 421, 468, 467), (421, 423, 469, 468), (423, 31, 442, 469), (483, 484, 533, 532), (472, 473, 522, 521), (494, 493, 625, 626), (474, 475, 524, 523), (496, 495, 627, 628), (476, 477, 526, 525), (487, 486, 618, 619), (498, 497, 629, 630), (478, 479, 528, 527), (489, 488, 620, 621), (500, 499, 631, 632), (480, 481, 530, 529), (491, 490, 622, 623), (470, 501, 633, 617), (482, 483, 532, 531), (470, 617, 471, 520, 519), (493, 492, 624, 625), (484, 485, 534, 533), (473, 474, 523, 522), (495, 494, 626, 627), (485, 618, 486, 535, 534), (475, 476, 525, 524), (497, 496, 628, 629), (477, 478, 527, 526), (488, 487, 619, 620), (499, 498, 630, 631), (479, 480, 529, 528), (490, 489, 621, 622), (501, 500, 632, 633), (481, 482, 531, 530), (492, 491, 623, 624), (509, 543, 544, 510), (516, 550, 551, 517), (506, 540, 541, 507), (513, 547, 548, 514), (471, 472, 521, 520), (503, 537, 538, 504), (510, 544, 545, 511), (517, 551, 552, 518), (507, 541, 542, 508), (514, 548, 549, 515), (504, 538, 539, 505), (556, 557, 474, 473), (511, 545, 546, 512), (518, 552, 535, 486), (508, 542, 543, 509), (515, 549, 550, 516), (505, 539, 540, 506), (512, 546, 547, 513), (502, 536, 537, 503), (568, 569, 618, 485), (502, 470, 519, 536), (519, 520, 521, 522, 523, 524, 525, 526, 527, 528, 529, 530, 531, 532, 533, 534, 535, 552, 551, 550, 549, 548, 547, 546, 545, 544, 543, 542, 541, 540, 539, 538, 537, 536), (584, 616, 585, 553), (583, 615, 616, 584), (582, 614, 615, 583), (586, 585, 616, 615, 614, 613, 612, 611, 610, 609, 608, 607, 606, 605, 604, 603, 602, 601, 600, 599, 598, 597, 596, 595, 594, 593, 592, 591, 590, 589, 588, 587), (581, 613, 614, 582), (580, 612, 613, 581), (579, 611, 612, 580), (578, 610, 611, 579), (577, 609, 610, 578), (576, 608, 609, 577), (575, 607, 608, 576), (574, 606, 607, 575), (573, 605, 606, 574), (572, 604, 605, 573), (571, 603, 604, 572), (570, 602, 603, 571), (569, 601, 602, 570), (568, 600, 601, 569), (567, 599, 600, 568), (566, 598, 599, 567), (565, 597, 598, 566), (564, 596, 597, 565), (563, 595, 596, 564), (562, 594, 595, 563), (561, 593, 594, 562), (560, 592, 593, 561), (559, 591, 592, 560), (558, 590, 591, 559), (557, 589, 590, 558), (556, 588, 589, 557), (555, 587, 588, 556), (554, 586, 587, 555), (553, 585, 586, 554), (584, 553, 617, 633), (553, 554, 471, 617), (555, 556, 473, 472), (554, 555, 472, 471), (557, 558, 475, 474), (558, 559, 476, 475), (559, 560, 477, 476), (560, 561, 478, 477), (561, 562, 479, 478), (562, 563, 480, 479), (563, 564, 481, 480), (564, 565, 482, 481), (565, 566, 483, 482), (566, 567, 484, 483), (567, 568, 485, 484), (569, 570, 619, 618), (570, 571, 620, 619), (571, 572, 621, 620), (572, 573, 622, 621), (573, 574, 623, 622), (574, 575, 624, 623), (575, 576, 625, 624), (576, 577, 626, 625), (577, 578, 627, 626), (578, 579, 628, 627), (579, 580, 629, 628), (580, 581, 630, 629), (581, 582, 631, 630), (582, 583, 632, 631), (583, 584, 633, 632), (502, 651, 678, 677, 676, 675, 674, 673, 672, 671, 670, 669, 668, 634, 470), (518, 486, 635, 667), (501, 470, 634, 650), (500, 501, 650, 649), (499, 500, 649, 648), (498, 499, 648, 647), (497, 498, 647, 646), (496, 497, 646, 645), (495, 496, 645, 644), (494, 495, 644, 643), (493, 494, 643, 642), (492, 493, 642, 641), (491, 492, 641, 640), (490, 491, 640, 639), (489, 490, 639, 638), (488, 489, 638, 637), (487, 488, 637, 636), (486, 487, 636, 635), (502, 503, 652, 651), (503, 504, 653, 652), (504, 505, 654, 653), (505, 506, 655, 654), (506, 507, 656, 655), (507, 508, 657, 656), (508, 509, 658, 657), (509, 510, 659, 658), (510, 511, 660, 659), (511, 512, 661, 660), (512, 513, 662, 661), (513, 514, 663, 662), (514, 515, 664, 663), (515, 516, 665, 664), (516, 517, 666, 665), (517, 518, 667, 666), (688, 667, 635, 687), (686, 680, 679, 685), (684, 682, 681, 683), (441, 684, 683, 443), (682, 686, 685, 681), (680, 688, 687, 679), (458, 784, 769, 442), (784, 800, 785, 769), (801, 785, 800, 816), (816, 832, 817, 801), (832, 848, 833, 817), (650, 634, 833, 848), (457, 783, 784, 458), (783, 799, 800, 784), (799, 815, 816, 800), (815, 831, 832, 816), (831, 847, 848, 832), (649, 650, 848, 847), (456, 782, 783, 457), (782, 798, 799, 783), (798, 814, 815, 799), (814, 830, 831, 815), (830, 846, 847, 831), (648, 649, 847, 846), (651, 652, 767, 768), (737, 768, 767, 738), (721, 737, 738, 722), (705, 721, 722, 706), (689, 705, 706, 690), (425, 689, 690, 426), (426, 690, 691, 427), (690, 706, 707, 691), (706, 722, 723, 707), (722, 738, 739, 723), (738, 767, 766, 739), (652, 653, 766, 767), (653, 654, 765, 766), (739, 766, 765, 740), (723, 739, 740, 724), (707, 723, 724, 708), (691, 707, 708, 692), (427, 691, 692, 428), (428, 692, 693, 429), (692, 708, 709, 693), (708, 724, 725, 709), (724, 740, 741, 725), (740, 765, 764, 741), (654, 655, 764, 765), (655, 656, 763, 764), (741, 764, 763, 742), (725, 741, 742, 726), (709, 725, 726, 710), (693, 709, 710, 694), (429, 693, 694, 430), (455, 781, 782, 456), (781, 797, 798, 782), (797, 813, 814, 798), (813, 829, 830, 814), (829, 845, 846, 830), (647, 648, 846, 845), (454, 780, 781, 455), (780, 796, 797, 781), (796, 812, 813, 797), (812, 828, 829, 813), (828, 844, 845, 829), (646, 647, 845, 844), (645, 646, 844, 843), (827, 843, 844, 828), (811, 827, 828, 812), (795, 811, 812, 796), (779, 795, 796, 780), (453, 779, 780, 454), (452, 778, 779, 453), (778, 794, 795, 779), (794, 810, 811, 795), (810, 826, 827, 811), (826, 842, 843, 827), (644, 645, 843, 842), (643, 644, 842, 841), (825, 841, 842, 826), (809, 825, 826, 810), (451, 777, 778, 452), (777, 793, 794, 778), (793, 809, 810, 794), (450, 776, 777, 451), (776, 792, 793, 777), (792, 808, 809, 793), (808, 824, 825, 809), (824, 840, 841, 825), (642, 643, 841, 840), (641, 642, 840, 839), (823, 839, 840, 824), (807, 823, 824, 808), (791, 807, 808, 792), (775, 791, 792, 776), (449, 775, 776, 450), (635, 636, 834, 687), (687, 834, 818, 679), (679, 818, 802, 685), (443, 683, 770, 444), (681, 786, 770, 683), (685, 802, 786, 681), (448, 774, 775, 449), (774, 790, 791, 775), (790, 806, 807, 791), (806, 822, 823, 807), (822, 838, 839, 823), (640, 641, 839, 838), (639, 640, 838, 837), (821, 837, 838, 822), (805, 821, 822, 806), (789, 805, 806, 790), (773, 789, 790, 774), (447, 773, 774, 448), (446, 772, 773, 447), (772, 788, 789, 773), (788, 804, 805, 789), (804, 820, 821, 805), (820, 836, 837, 821), (638, 639, 837, 836), (637, 638, 836, 835), (819, 835, 836, 820), (803, 819, 820, 804), (787, 803, 804, 788), (771, 787, 788, 772), (445, 771, 772, 446), (444, 770, 771, 445), (770, 786, 787, 771), (786, 802, 803, 787), (802, 818, 819, 803), (818, 834, 835, 819), (636, 637, 835, 834), (430, 694, 695, 431), (431, 695, 696, 432), (432, 696, 697, 433), (433, 697, 698, 434), (434, 698, 699, 435), (435, 699, 700, 436), (436, 700, 701, 437), (437, 701, 702, 438), (438, 702, 703, 439), (439, 703, 704, 440), (440, 704, 684, 441), (694, 710, 711, 695), (710, 726, 727, 711), (726, 742, 743, 727), (742, 763, 762, 743), (656, 657, 762, 763), (657, 658, 761, 762), (743, 762, 761, 744), (727, 743, 744, 728), (711, 727, 728, 712), (695, 711, 712, 696), (696, 712, 713, 697), (712, 728, 729, 713), (728, 744, 745, 729), (744, 761, 760, 745), (658, 659, 760, 761), (659, 660, 759, 760), (745, 760, 759, 746), (729, 745, 746, 730), (713, 729, 730, 714), (697, 713, 714, 698), (660, 661, 758, 759), (746, 759, 758, 747), (730, 746, 747, 731), (714, 730, 731, 715), (698, 714, 715, 699), (661, 662, 757, 758), (747, 758, 757, 748), (731, 747, 748, 732), (715, 731, 732, 716), (699, 715, 716, 700), (700, 716, 717, 701), (716, 732, 733, 717), (732, 748, 749, 733), (748, 757, 756, 749), (662, 663, 756, 757), (663, 664, 755, 756), (749, 756, 755, 750), (733, 749, 750, 734), (717, 733, 734, 718), (701, 717, 718, 702), (702, 718, 719, 703), (703, 719, 720, 704), (682, 684, 704, 720), (664, 665, 754, 755), (750, 755, 754, 751), (734, 750, 751, 735), (718, 734, 735, 719), (719, 735, 736, 720), (686, 682, 720, 736), (735, 751, 752, 736), (680, 686, 736, 752), (751, 754, 753, 752), (688, 680, 752, 753), (666, 667, 688, 753), (665, 666, 753, 754), (425, 459, 849, 689), (459, 460, 850, 849), (460, 461, 851, 850), (461, 462, 852, 851), (462, 463, 853, 852), (463, 464, 854, 853), (464, 465, 855, 854), (465, 466, 856, 855), (466, 467, 857, 856), (467, 468, 858, 857), (468, 469, 859, 858), (469, 442, 769, 859), (705, 689, 849, 860), (849, 850, 861, 860), (850, 851, 862, 861), (851, 852, 863, 862), (852, 853, 864, 863), (853, 854, 865, 864), (854, 855, 866, 865), (855, 856, 867, 866), (856, 857, 868, 867), (857, 858, 869, 868), (858, 859, 870, 869), (785, 870, 859, 769), (721, 705, 860, 871), (860, 861, 872, 871), (861, 862, 873, 872), (862, 863, 874, 873), (863, 864, 875, 874), (864, 865, 876, 875), (865, 866, 877, 876), (801, 881, 870, 785), (869, 870, 881, 880), (868, 869, 880, 879), (867, 868, 879, 878), (866, 867, 878, 877), (737, 721, 871, 882), (871, 872, 883, 882), (872, 873, 884, 883), (873, 874, 885, 884), (874, 875, 886, 885), (875, 876, 887, 886), (876, 877, 888, 887), (877, 878, 889, 888), (878, 879, 890, 889), (879, 880, 891, 890), (880, 881, 892, 891), (817, 892, 881, 801), (833, 903, 892, 817), (891, 892, 903, 902), (890, 891, 902, 901), (889, 890, 901, 900), (888, 889, 900, 899), (887, 888, 899, 898), (886, 887, 898, 897), (885, 886, 897, 896), (884, 885, 896, 895), (883, 884, 895, 894), (882, 883, 894, 893), (768, 737, 882, 893), (651, 768, 893, 678), (678, 893, 894, 677), (677, 894, 895, 676), (676, 895, 896, 675), (675, 896, 897, 674), (674, 897, 898, 673), (673, 898, 899, 672), (672, 899, 900, 671), (671, 900, 901, 670), (670, 901, 902, 669), (669, 902, 903, 668), (668, 903, 833, 634)])
me_circle_006.polygons.foreach_set('use_smooth', [True] * 820)
me_circle_006.use_remesh_preserve_volume = False
me_circle_006.use_remesh_preserve_attributes = False
me_circle_006.use_mirror_vertex_groups = False
me_circle_006.update()

# ---- objects
ob_circle = bpy.data.objects.new('Circle', me_circle_006)

# ---- transforms, parenting, visibility, modifiers, constraints
ob_circle.location = (-0.05376, 3.226, 0.7607)
ob_circle.rotation_euler = (1.571, 0.0, 0.0)
ob_circle.lineart.crease_threshold = 0.0
_m = ob_circle.modifiers.new('EdgeSplit', 'EDGE_SPLIT')
_m.split_angle = 0.4189

# ---- collection membership
col_collection_1.objects.link(ob_circle)

# ---- scene / render settings (as saved in the file)
scene.frame_start = 1; scene.frame_end = 250; scene.frame_set(1)
scene.render.engine = 'BLENDER_EEVEE_NEXT'
scene.render.resolution_percentage = 50
scene.render.dither_intensity = 0.0
scene.cycles.use_denoising = False
scene.cycles.samples = 10
scene.cycles.sampling_pattern = 'TABULATED_SOBOL'
scene.cycles.light_sampling_threshold = 0.0
scene.cycles.use_adaptive_sampling = False
scene.cycles.use_light_tree = False
scene.cycles.blur_glossy = 0.0
scene.cycles.volume_bounces = 1
scene.cycles.pixel_filter_type = 'GAUSSIAN'
scene.cycles.sample_clamp_indirect = 0.0
scene.view_settings.view_transform = 'Standard'
bpy.context.view_layer.update()

# ---- added for rendering (the .blend has no active camera and no usable light): camera, sun
cam_auto = bpy.data.cameras.new('AutoCamera')
cam_auto.lens = 50.0
cam_auto.sensor_width = 36.0
cam_auto.clip_end = 1000.0
ob_auto_camera = bpy.data.objects.new('AutoCamera', cam_auto)
scene.collection.objects.link(ob_auto_camera)
ob_auto_camera.location = (33.8762, -42.1708, 28.2131)
ob_auto_camera.rotation_euler = (1.09748, -7.21219e-08, 0.694738)
scene.camera = ob_auto_camera
light_auto_sun = bpy.data.lights.new('AutoSun', 'SUN')
light_auto_sun.energy = 3.0
light_auto_sun.angle = 0.0523599
ob_auto_sun = bpy.data.objects.new('AutoSun', light_auto_sun)
scene.collection.objects.link(ob_auto_sun)
ob_auto_sun.rotation_euler = (0.872665, 0.174533, 0.523599)
bpy.context.view_layer.update()
